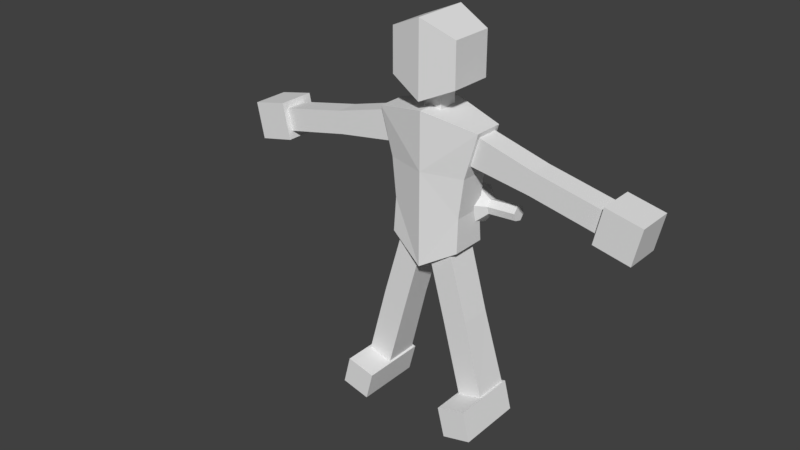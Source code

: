 # Source: Dude.blend  (saved by Blender 2.79.0; exported with 4.5.12 LTS)
import bpy
from mathutils import Matrix  # noqa: F401  (used for matrix-valued properties, if any)

bpy.ops.wm.read_factory_settings(use_empty=True)
scene = bpy.context.scene
scene.name = 'Scene'

# ---- collections
col_collection_1 = bpy.data.collections.new('Collection 1'); scene.collection.children.link(col_collection_1)

# ---- world
world_world = bpy.data.worlds.new('World'); scene.world = world_world
world_world.color = (0.05088, 0.05088, 0.05088)
world_world.use_sun_shadow = False
world_world.sun_shadow_jitter_overblur = 0.0
world_world.cycles.sampling_method = 'MANUAL'

# ---- meshes
me_cylinder = bpy.data.meshes.new('Cylinder')
me_cylinder.from_pydata([(-1.82, -0.07198, -0.492), (0.3822, 1.229, -0.4869), (-1.545, -0.5355, -1.017), (0.6573, 0.766, -1.012), (-1.177, -1.159, -0.8126), (1.025, 0.1424, -0.8075), (-1.084, -1.319, -0.08336), (1.118, -0.0177, -0.07827), (-1.359, -0.8557, 0.4416), (0.8432, 0.4458, 0.4467), (-1.727, -0.2321, 0.2373), (0.4751, 1.069, 0.2424), (1.086, 0.8873, -0.5629), (0.9801, 1.066, -0.3605), (1.228, 0.6469, -0.4841), (1.264, 0.5851, -0.2029), (1.158, 0.7638, -0.0005435), (1.016, 1.004, -0.07932), (2.038, 1.45, -0.5607), (1.932, 1.629, -0.3583), (2.18, 1.209, -0.4819), (2.216, 1.148, -0.2007), (2.11, 1.326, 0.001653), (1.968, 1.567, -0.07712)], [], [(0, 1, 3, 2), (2, 3, 5, 4), (4, 5, 7, 6), (6, 7, 9, 8), (7, 5, 14, 15), (8, 9, 11, 10), (10, 11, 1, 0), (0, 2, 4, 6, 8, 10), (14, 12, 18, 20), (1, 11, 17, 13), (9, 7, 15, 16), (5, 3, 12, 14), (11, 9, 16, 17), (3, 1, 13, 12), (18, 19, 23, 22, 21, 20), (17, 16, 22, 23), (15, 14, 20, 21), (12, 13, 19, 18), (13, 17, 23, 19), (16, 15, 21, 22)])
me_cylinder.use_remesh_preserve_volume = False
me_cylinder.use_remesh_preserve_attributes = False
me_cylinder.use_mirror_vertex_groups = False
me_cylinder.update()
me_cube_001 = bpy.data.meshes.new('Cube.001')
me_cube_001.from_pydata([(0.0, -0.9862, -1.742), (0.0, 1.017, -1.742), (1.384, -0.6637, -0.923), (1.384, 0.6941, -0.923), (1.623, 0.4459, 3.505), (1.146, 0.4459, 2.413), (1.623, -0.4169, 3.505), (1.146, -0.4169, 2.413), (0.0, -0.9862, 0.3509), (0.0, -0.9862, 1.841), (0.0, 1.017, 0.3509), (0.0, 1.017, 1.841), (1.351, -0.5817, 0.3509), (1.53, -0.5579, 1.841), (1.351, 0.6121, 0.3509), (1.53, 0.5883, 1.841), (0.0, -0.9862, 4.009), (0.0, 1.017, 4.009), (2.032, -0.5579, 3.585), (2.032, 0.5883, 3.585), (0.8679, -0.6338, -3.756), (0.09549, -0.6338, -0.9842), (0.8679, 0.5566, -3.756), (0.09549, 0.6021, -0.9842), (1.816, -0.6338, -3.528), (0.9345, -0.6338, -0.5242), (1.816, 0.5566, -3.528), (0.9345, 0.6021, -0.5242), (1.633, -0.6338, -6.603), (1.633, 0.6779, -6.558), (2.58, -0.6338, -6.376), (2.58, 0.6779, -6.33), (1.545, 0.7788, -6.585), (1.83, 0.7788, -7.691), (1.545, -1.756, -6.61), (1.83, -1.756, -7.716), (2.651, 0.7788, -6.3), (2.936, 0.7788, -7.406), (2.651, -1.756, -6.325), (2.936, -1.756, -7.431), (3.968, -0.4169, 1.97), (4.117, -0.4169, 2.819), (3.968, 0.4459, 1.97), (4.117, 0.4459, 2.819), (6.551, -0.4169, 1.424), (6.7, -0.4169, 2.274), (6.551, 0.4459, 1.424), (6.7, 0.4459, 2.274), (6.446, -0.6122, 1.146), (6.743, -0.6122, 2.519), (6.446, 0.7928, 1.146), (6.743, 0.7928, 2.519), (7.819, -0.6122, 0.8491), (8.116, -0.6122, 2.222), (7.819, 0.7928, 0.8491), (8.116, 0.7928, 2.222), (0.0, -1.081, 4.348), (0.0, -1.081, 7.141), (0.0, 1.087, 4.348), (0.0, 1.087, 7.141), (1.277, -0.8195, 4.943), (1.277, -0.8195, 6.588), (1.277, 0.8254, 4.943), (1.277, 0.8254, 6.588), (0.0, -0.3282, 3.533), (0.0, -0.3282, 4.684), (0.0, 0.4214, 3.533), (0.0, 0.4214, 4.684), (0.3472, -0.3282, 3.533), (0.3472, -0.3282, 4.684), (0.3472, 0.4214, 3.533), (0.3472, 0.4214, 4.684)], [], [(5, 4, 43, 42), (7, 6, 4, 5), (41, 40, 44, 45), (1, 3, 2, 0), (12, 8, 0, 2), (14, 12, 2, 3), (8, 10, 1, 0), (40, 41, 6, 7), (8, 9, 11, 10), (10, 11, 15, 14), (14, 15, 13, 12), (12, 13, 9, 8), (10, 14, 3, 1), (11, 9, 16, 17), (19, 17, 16, 18), (9, 13, 18, 16), (15, 11, 17, 19), (13, 15, 19, 18), (20, 21, 23, 22), (22, 23, 27, 26), (26, 27, 25, 24), (24, 25, 21, 20), (24, 20, 28, 30), (27, 23, 21, 25), (29, 31, 30, 28), (22, 26, 31, 29), (20, 22, 29, 28), (26, 24, 30, 31), (33, 32, 36, 37), (37, 36, 38, 39), (39, 38, 34, 35), (35, 34, 32, 33), (56, 57, 59, 58), (58, 59, 63, 62), (33, 37, 39, 35), (36, 32, 34, 38), (5, 42, 40, 7), (43, 4, 6, 41), (46, 47, 45, 44), (43, 41, 45, 47), (42, 43, 47, 46), (40, 42, 46, 44), (48, 49, 51, 50), (50, 51, 55, 54), (54, 55, 53, 52), (52, 53, 49, 48), (50, 54, 52, 48), (55, 51, 49, 53), (62, 63, 61, 60), (60, 61, 57, 56), (58, 62, 60, 56), (63, 59, 57, 61), (64, 65, 67, 66), (66, 67, 71, 70), (70, 71, 69, 68), (68, 69, 65, 64), (66, 70, 68, 64), (71, 67, 65, 69)])
me_cube_001.use_remesh_preserve_volume = False
me_cube_001.use_remesh_preserve_attributes = False
me_cube_001.use_mirror_vertex_groups = False
me_cube_001.update()
arm_armature = bpy.data.armatures.new('Armature')  # bones are not reproduced

# ---- objects
ob_armature = bpy.data.objects.new('Armature', arm_armature)
ob_cylinder = bpy.data.objects.new('Cylinder', me_cylinder)
ob_cube = bpy.data.objects.new('Cube', me_cube_001)

# ---- transforms, parenting, visibility, modifiers, constraints
ob_armature.location = (0.0, 0.0, 0.0)
ob_armature.lineart.crease_threshold = 0.0
ob_cylinder.location = (0.3317, 1.019, 0.02429)
ob_cylinder.rotation_euler = (3.112, -0.06582, 0.5356)
ob_cylinder.lineart.crease_threshold = 0.0
_c = ob_cylinder.constraints.new('CHILD_OF'); _c.name = 'Child Of'
_c.target = ob_armature
_c.subtarget = 'Hand_R'
_c.set_inverse_pending = False
ob_cube.parent = ob_armature
ob_cube.location = (0.0, 0.0, 0.0)
ob_cube.lineart.crease_threshold = 0.0
_vg = ob_cube.vertex_groups.new(name='Root')
for _i, _w in zip([0, 1, 2, 3, 8, 10, 11, 12, 14, 17, 19], [0.2717, 0.4556, 0.2131, 0.3274, 0.1053, 0.8896, 0.06002, 0.07791, 0.1829, 0.0223, 0.002716]): _vg.add([_i], _w, 'REPLACE')
_vg = ob_cube.vertex_groups.new(name='Spine Lower')
for _i, _w in zip([0, 1, 2, 3, 8, 9, 10, 11, 12, 13, 14, 15, 16, 17, 18, 19], [0.653, 0.4805, 0.6934, 0.5933, 0.8204, 0.5042, 0.08469, 0.471, 0.8029, 0.3054, 0.7245, 0.4873, 0.4581, 0.4572, 0.4146, 0.4427]): _vg.add([_i], _w, 'REPLACE')
_vg = ob_cube.vertex_groups.new(name='Spine Upper')
for _i, _w in zip([0, 1, 2, 3, 8, 9, 10, 11, 12, 13, 14, 15, 16, 17, 18, 19], [0.07533, 0.06393, 0.0935, 0.07936, 0.07434, 0.4879, 0.001462, 0.469, 0.1192, 0.6776, 0.09252, 0.4906, 0.5198, 0.5067, 0.5623, 0.5309]): _vg.add([_i], _w, 'REPLACE')
_vg = ob_cube.vertex_groups.new(name='Neck')
for _i, _w in zip([64, 65, 66, 67, 68, 69, 70, 71], [0.05811, 0.9138, 0.03542, 0.6276, 0.05083, 0.8908, 0.0506, 0.6248]): _vg.add([_i], _w, 'REPLACE')
_vg = ob_cube.vertex_groups.new(name='Head')
_vg.add([56, 57, 58, 59, 60, 61, 62, 63], 1.0, 'REPLACE')
_vg = ob_cube.vertex_groups.new(name='Shoulder_L')
for _i, _w in zip([4, 5, 6, 7, 64, 65, 66, 67, 68, 69, 70, 71], [0.169, 0.4758, 0.8455, 0.5239, 0.9419, 0.0862, 0.9573, 0.3724, 0.9492, 0.1092, 0.9494, 0.3752]): _vg.add([_i], _w, 'REPLACE')
_vg = ob_cube.vertex_groups.new(name='Arm_Upper_L')
for _i, _w in zip([5, 7, 40, 41, 42, 43, 44, 45, 46, 47], [0.5241, 0.4759, 0.9793, 0.9809, 0.9806, 0.9872, 0.001496, 0.01149, 0.003613, 0.001239]): _vg.add([_i], _w, 'REPLACE')
_vg = ob_cube.vertex_groups.new(name='Arm_Lower_L')
for _i, _w in zip([44, 45, 46, 47], [0.9741, 0.969, 0.973, 0.9743]): _vg.add([_i], _w, 'REPLACE')
_vg = ob_cube.vertex_groups.new(name='Hand_L')
_vg.add([48, 49, 50, 51, 52, 53, 54, 55], 1.0, 'REPLACE')
_vg = ob_cube.vertex_groups.new(name='Shoulder_R')
_vg = ob_cube.vertex_groups.new(name='Arm_Upper_R')
_vg = ob_cube.vertex_groups.new(name='Arm_Lower_R')
_vg = ob_cube.vertex_groups.new(name='Hand_R')
_vg = ob_cube.vertex_groups.new(name='Hip_L')
_vg = ob_cube.vertex_groups.new(name='Leg_Upper_L')
for _i, _w in zip([20, 21, 22, 23, 24, 25, 26, 27, 28, 29], [0.9177, 0.9927, 0.9338, 0.9955, 0.5294, 0.9883, 0.526, 0.9882, 0.006705, 0.01992]): _vg.add([_i], _w, 'REPLACE')
_vg = ob_cube.vertex_groups.new(name='Leg_Lower_L')
for _i, _w in zip([20, 22, 24, 26, 28, 29, 30, 31], [0.06723, 0.06249, 0.4615, 0.4695, 0.08796, 0.7781, 0.07489, 0.4993]): _vg.add([_i], _w, 'REPLACE')
_vg = ob_cube.vertex_groups.new(name='Foot_L')
for _i, _w in zip([28, 29, 30, 31, 32, 33, 34, 35, 36, 37, 38, 39], [0.8837, 0.187, 0.9068, 0.4895, 1.0, 1.0, 1.0, 1.0, 1.0, 1.0, 1.0, 1.0]): _vg.add([_i], _w, 'REPLACE')
_vg = ob_cube.vertex_groups.new(name='Hip_R')
_vg = ob_cube.vertex_groups.new(name='Leg_Upper_R')
_vg = ob_cube.vertex_groups.new(name='Leg_Lower_R')
_vg = ob_cube.vertex_groups.new(name='Foot_R')
_m = ob_cube.modifiers.new('Mirror', 'MIRROR')
_m.use_clip = True
_m = ob_cube.modifiers.new('Armature', 'ARMATURE')
_m.object = ob_armature

# ---- collection membership
col_collection_1.objects.link(ob_armature)
col_collection_1.objects.link(ob_cylinder)
col_collection_1.objects.link(ob_cube)

# ---- scene / render settings (as saved in the file)
scene.frame_start = 0; scene.frame_end = 250; scene.frame_set(0)
scene.render.engine = 'BLENDER_EEVEE_NEXT'
scene.render.resolution_percentage = 50
scene.render.dither_intensity = 0.0
scene.cycles.use_denoising = False
scene.cycles.samples = 128
scene.cycles.sampling_pattern = 'TABULATED_SOBOL'
scene.cycles.use_adaptive_sampling = False
scene.cycles.use_light_tree = False
scene.cycles.blur_glossy = 0.0
scene.cycles.sample_clamp_indirect = 0.0
scene.view_settings.view_transform = 'Standard'
bpy.context.view_layer.update()

# ---- added for rendering (the .blend has no active camera and no usable light): camera, sun
cam_auto = bpy.data.cameras.new('AutoCamera')
cam_auto.lens = 50.0
cam_auto.sensor_width = 36.0
cam_auto.clip_end = 1000.0
ob_auto_camera = bpy.data.objects.new('AutoCamera', cam_auto)
scene.collection.objects.link(ob_auto_camera)
ob_auto_camera.location = (21.0566, -27.2617, 17.1035)
ob_auto_camera.rotation_euler = (1.09748, -7.21219e-08, 0.694738)
scene.camera = ob_auto_camera
light_auto_sun = bpy.data.lights.new('AutoSun', 'SUN')
light_auto_sun.energy = 3.0
light_auto_sun.angle = 0.0523599
ob_auto_sun = bpy.data.objects.new('AutoSun', light_auto_sun)
scene.collection.objects.link(ob_auto_sun)
ob_auto_sun.rotation_euler = (0.872665, 0.174533, 0.523599)
bpy.context.view_layer.update()
